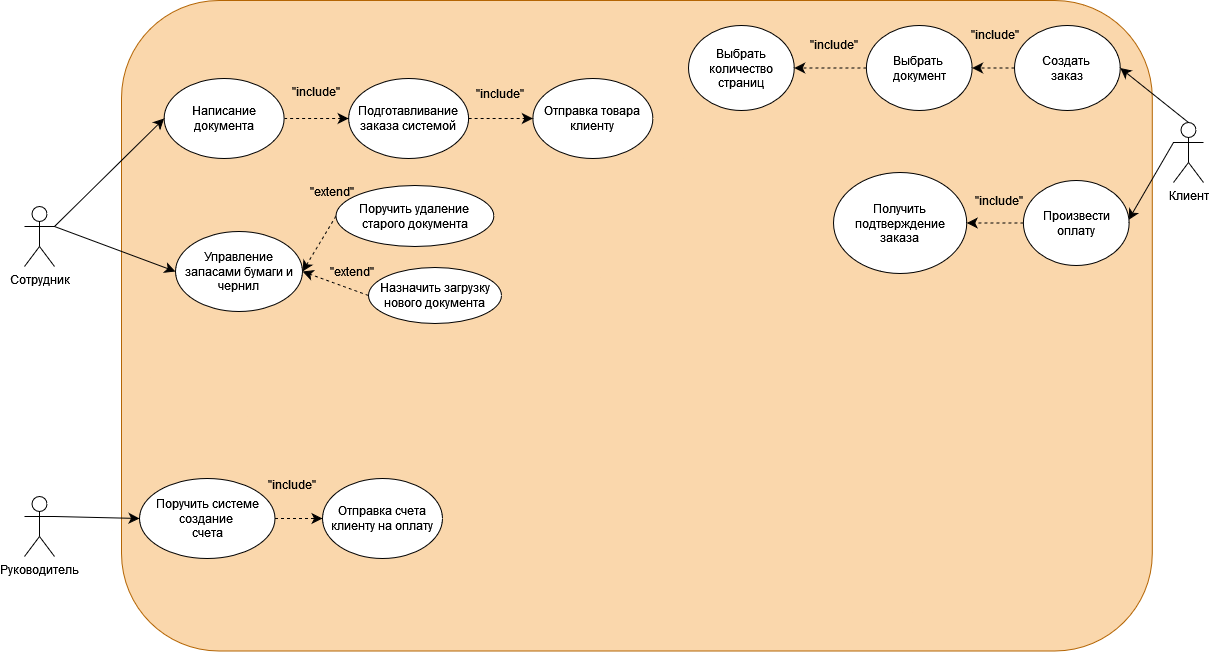

The diagram above was exported from draw.io. Its source (the exported page's mxGraphModel, read from the mxfile embedded in the PNG):
<mxGraphModel dx="1739" dy="605" grid="0" gridSize="10" guides="1" tooltips="1" connect="1" arrows="1" fold="1" page="0" pageScale="1" pageWidth="850" pageHeight="1100" math="0" shadow="0">
  <root>
    <mxCell id="0" />
    <mxCell id="1" parent="0" />
    <mxCell id="vHXygsKgdjv1dS-wMthi-129" value="" style="rounded=1;whiteSpace=wrap;html=1;movable=0;resizable=0;rotatable=0;deletable=0;editable=0;locked=1;connectable=0;fillColor=#fad7ac;strokeColor=#b46504;" parent="1" vertex="1">
      <mxGeometry x="92" y="40" width="1030.79" height="650.5" as="geometry" />
    </mxCell>
    <mxCell id="vHXygsKgdjv1dS-wMthi-181" style="edgeStyle=none;curved=1;rounded=0;orthogonalLoop=1;jettySize=auto;html=1;exitX=1;exitY=0.3333333333333333;exitDx=0;exitDy=0;exitPerimeter=0;entryX=0;entryY=0.5;entryDx=0;entryDy=0;fontSize=12;startSize=8;endSize=8;" parent="1" source="vHXygsKgdjv1dS-wMthi-131" target="vHXygsKgdjv1dS-wMthi-160" edge="1">
      <mxGeometry relative="1" as="geometry" />
    </mxCell>
    <mxCell id="vHXygsKgdjv1dS-wMthi-131" value="Руководитель" style="shape=umlActor;verticalLabelPosition=bottom;verticalAlign=top;html=1;outlineConnect=0;" parent="1" vertex="1">
      <mxGeometry x="-5" y="536" width="30" height="60" as="geometry" />
    </mxCell>
    <mxCell id="vHXygsKgdjv1dS-wMthi-133" style="edgeStyle=none;curved=1;rounded=0;orthogonalLoop=1;jettySize=auto;html=1;exitX=1;exitY=0.3333333333333333;exitDx=0;exitDy=0;exitPerimeter=0;entryX=0;entryY=0.5;entryDx=0;entryDy=0;fontSize=12;startSize=8;endSize=8;endArrow=classic;startFill=0;fontColor=#000000;endFill=1;" parent="1" source="vHXygsKgdjv1dS-wMthi-134" target="vHXygsKgdjv1dS-wMthi-147" edge="1">
      <mxGeometry relative="1" as="geometry" />
    </mxCell>
    <mxCell id="vHXygsKgdjv1dS-wMthi-182" style="edgeStyle=none;curved=1;rounded=0;orthogonalLoop=1;jettySize=auto;html=1;exitX=1;exitY=0.3333333333333333;exitDx=0;exitDy=0;exitPerimeter=0;entryX=0;entryY=0.5;entryDx=0;entryDy=0;fontSize=12;startSize=8;endSize=8;" parent="1" source="vHXygsKgdjv1dS-wMthi-134" target="vHXygsKgdjv1dS-wMthi-149" edge="1">
      <mxGeometry relative="1" as="geometry" />
    </mxCell>
    <mxCell id="vHXygsKgdjv1dS-wMthi-134" value="&lt;span&gt;Сотрудник &lt;/span&gt;&lt;div&gt;&lt;br/&gt;&lt;/div&gt;" style="shape=umlActor;verticalLabelPosition=bottom;verticalAlign=top;html=1;outlineConnect=0;" parent="1" vertex="1">
      <mxGeometry x="-5" y="246" width="30" height="60" as="geometry" />
    </mxCell>
    <mxCell id="vHXygsKgdjv1dS-wMthi-138" style="edgeStyle=none;curved=1;rounded=0;orthogonalLoop=1;jettySize=auto;html=1;exitX=0.5;exitY=0;exitDx=0;exitDy=0;exitPerimeter=0;entryX=1;entryY=0.5;entryDx=0;entryDy=0;fontSize=12;startSize=8;endSize=8;fontColor=#000000;" parent="1" source="vHXygsKgdjv1dS-wMthi-140" target="vHXygsKgdjv1dS-wMthi-163" edge="1">
      <mxGeometry relative="1" as="geometry" />
    </mxCell>
    <mxCell id="vHXygsKgdjv1dS-wMthi-139" style="edgeStyle=none;curved=1;rounded=0;orthogonalLoop=1;jettySize=auto;html=1;exitX=0;exitY=0.3333333333333333;exitDx=0;exitDy=0;exitPerimeter=0;entryX=1;entryY=0.5;entryDx=0;entryDy=0;fontSize=12;startSize=8;endSize=8;fontColor=#000000;" parent="1" source="vHXygsKgdjv1dS-wMthi-140" edge="1">
      <mxGeometry relative="1" as="geometry">
        <mxPoint x="1099" y="259.5" as="targetPoint" />
      </mxGeometry>
    </mxCell>
    <mxCell id="vHXygsKgdjv1dS-wMthi-140" value="Клиент" style="shape=umlActor;verticalLabelPosition=bottom;verticalAlign=top;html=1;outlineConnect=0;" parent="1" vertex="1">
      <mxGeometry x="1144" y="162" width="30" height="60" as="geometry" />
    </mxCell>
    <mxCell id="vHXygsKgdjv1dS-wMthi-147" value="&lt;span style=&quot;&quot;&gt;Управление запасами бумаги и чернил&lt;br&gt;&lt;/span&gt;" style="ellipse;whiteSpace=wrap;html=1;" parent="1" vertex="1">
      <mxGeometry x="146" y="271" width="127" height="80" as="geometry" />
    </mxCell>
    <mxCell id="vHXygsKgdjv1dS-wMthi-148" style="edgeStyle=none;curved=1;rounded=0;orthogonalLoop=1;jettySize=auto;html=1;exitX=1;exitY=0.5;exitDx=0;exitDy=0;entryX=0;entryY=0.5;entryDx=0;entryDy=0;fontSize=12;startSize=8;endSize=8;dashed=1;fontColor=#000000;" parent="1" source="vHXygsKgdjv1dS-wMthi-149" target="vHXygsKgdjv1dS-wMthi-151" edge="1">
      <mxGeometry relative="1" as="geometry" />
    </mxCell>
    <mxCell id="vHXygsKgdjv1dS-wMthi-149" value="Написание документа" style="ellipse;whiteSpace=wrap;html=1;" parent="1" vertex="1">
      <mxGeometry x="134.62" y="118" width="120" height="80" as="geometry" />
    </mxCell>
    <mxCell id="vHXygsKgdjv1dS-wMthi-150" style="edgeStyle=none;curved=1;rounded=0;orthogonalLoop=1;jettySize=auto;html=1;exitX=1;exitY=0.5;exitDx=0;exitDy=0;entryX=0;entryY=0.5;entryDx=0;entryDy=0;fontSize=12;startSize=8;endSize=8;dashed=1;fontColor=#000000;" parent="1" source="vHXygsKgdjv1dS-wMthi-151" target="vHXygsKgdjv1dS-wMthi-152" edge="1">
      <mxGeometry relative="1" as="geometry" />
    </mxCell>
    <mxCell id="vHXygsKgdjv1dS-wMthi-151" value="Подготавливание заказа системой" style="ellipse;whiteSpace=wrap;html=1;" parent="1" vertex="1">
      <mxGeometry x="319.12" y="118" width="120" height="80" as="geometry" />
    </mxCell>
    <mxCell id="vHXygsKgdjv1dS-wMthi-152" value="Отправка товара клиенту" style="ellipse;whiteSpace=wrap;html=1;" parent="1" vertex="1">
      <mxGeometry x="503.37" y="118" width="120" height="80" as="geometry" />
    </mxCell>
    <mxCell id="vHXygsKgdjv1dS-wMthi-153" style="edgeStyle=none;curved=1;rounded=0;orthogonalLoop=1;jettySize=auto;html=1;exitX=0;exitY=0.5;exitDx=0;exitDy=0;entryX=1;entryY=0.5;entryDx=0;entryDy=0;fontSize=12;startSize=8;endSize=8;dashed=1;fontColor=#000000;" parent="1" source="vHXygsKgdjv1dS-wMthi-154" target="vHXygsKgdjv1dS-wMthi-147" edge="1">
      <mxGeometry relative="1" as="geometry">
        <mxPoint x="297.04226180457056" y="459.57219703345504" as="targetPoint" />
      </mxGeometry>
    </mxCell>
    <mxCell id="vHXygsKgdjv1dS-wMthi-154" value="Назначить загрузку нового документа" style="ellipse;whiteSpace=wrap;html=1;" parent="1" vertex="1">
      <mxGeometry x="339" y="307" width="133" height="56" as="geometry" />
    </mxCell>
    <mxCell id="vHXygsKgdjv1dS-wMthi-155" style="edgeStyle=none;curved=1;rounded=0;orthogonalLoop=1;jettySize=auto;html=1;exitX=0;exitY=0.5;exitDx=0;exitDy=0;entryX=1;entryY=0.5;entryDx=0;entryDy=0;fontSize=12;startSize=8;endSize=8;dashed=1;fontColor=#000000;" parent="1" source="vHXygsKgdjv1dS-wMthi-156" target="vHXygsKgdjv1dS-wMthi-147" edge="1">
      <mxGeometry relative="1" as="geometry" />
    </mxCell>
    <mxCell id="vHXygsKgdjv1dS-wMthi-156" value="&lt;div&gt;Поручить удаление&amp;nbsp;&lt;/div&gt;&lt;div&gt;старого документа&lt;/div&gt;" style="ellipse;whiteSpace=wrap;html=1;" parent="1" vertex="1">
      <mxGeometry x="306.5" y="225" width="157.87" height="61" as="geometry" />
    </mxCell>
    <mxCell id="vHXygsKgdjv1dS-wMthi-159" style="edgeStyle=none;curved=1;rounded=0;orthogonalLoop=1;jettySize=auto;html=1;exitX=1;exitY=0.5;exitDx=0;exitDy=0;entryX=0;entryY=0.5;entryDx=0;entryDy=0;fontSize=12;startSize=8;endSize=8;dashed=1;fontColor=#000000;" parent="1" source="vHXygsKgdjv1dS-wMthi-160" target="vHXygsKgdjv1dS-wMthi-161" edge="1">
      <mxGeometry relative="1" as="geometry" />
    </mxCell>
    <mxCell id="vHXygsKgdjv1dS-wMthi-160" value="&lt;div&gt;Поручить системе создание&amp;nbsp;&lt;/div&gt;&lt;div&gt;счета&lt;/div&gt;" style="ellipse;whiteSpace=wrap;html=1;" parent="1" vertex="1">
      <mxGeometry x="110" y="518" width="135.5" height="80" as="geometry" />
    </mxCell>
    <mxCell id="vHXygsKgdjv1dS-wMthi-161" value="Отправка счета клиенту на оплату" style="ellipse;whiteSpace=wrap;html=1;" parent="1" vertex="1">
      <mxGeometry x="293" y="518" width="120" height="80" as="geometry" />
    </mxCell>
    <mxCell id="vHXygsKgdjv1dS-wMthi-162" style="edgeStyle=none;curved=1;rounded=0;orthogonalLoop=1;jettySize=auto;html=1;exitX=0;exitY=0.5;exitDx=0;exitDy=0;entryX=1;entryY=0.5;entryDx=0;entryDy=0;fontSize=12;startSize=8;endSize=8;dashed=1;fontColor=#000000;" parent="1" source="vHXygsKgdjv1dS-wMthi-163" target="vHXygsKgdjv1dS-wMthi-168" edge="1">
      <mxGeometry relative="1" as="geometry" />
    </mxCell>
    <mxCell id="vHXygsKgdjv1dS-wMthi-163" value="&lt;div&gt;&lt;span style=&quot;&quot;&gt;Создать&amp;nbsp;&lt;/span&gt;&lt;/div&gt;&lt;div&gt;&lt;span style=&quot;&quot;&gt;заказ&lt;br&gt;&lt;/span&gt;&lt;/div&gt;" style="ellipse;whiteSpace=wrap;html=1;" parent="1" vertex="1">
      <mxGeometry x="985" y="65" width="105.75" height="85" as="geometry" />
    </mxCell>
    <mxCell id="vHXygsKgdjv1dS-wMthi-164" style="edgeStyle=none;curved=1;rounded=0;orthogonalLoop=1;jettySize=auto;html=1;exitX=0;exitY=0.5;exitDx=0;exitDy=0;entryX=1;entryY=0.5;entryDx=0;entryDy=0;fontSize=12;startSize=8;endSize=8;dashed=1;fontColor=#000000;" parent="1" source="vHXygsKgdjv1dS-wMthi-165" target="vHXygsKgdjv1dS-wMthi-166" edge="1">
      <mxGeometry relative="1" as="geometry" />
    </mxCell>
    <mxCell id="vHXygsKgdjv1dS-wMthi-165" value="Произвести оплату" style="ellipse;whiteSpace=wrap;html=1;" parent="1" vertex="1">
      <mxGeometry x="993.88" y="220" width="105.75" height="85" as="geometry" />
    </mxCell>
    <mxCell id="vHXygsKgdjv1dS-wMthi-166" value="Получить подтверждение заказа" style="ellipse;whiteSpace=wrap;html=1;" parent="1" vertex="1">
      <mxGeometry x="804" y="212" width="133.25" height="101" as="geometry" />
    </mxCell>
    <mxCell id="vHXygsKgdjv1dS-wMthi-167" style="edgeStyle=none;curved=1;rounded=0;orthogonalLoop=1;jettySize=auto;html=1;exitX=0;exitY=0.5;exitDx=0;exitDy=0;entryX=1;entryY=0.5;entryDx=0;entryDy=0;fontSize=12;startSize=8;endSize=8;dashed=1;fontColor=#000000;" parent="1" source="vHXygsKgdjv1dS-wMthi-168" target="vHXygsKgdjv1dS-wMthi-169" edge="1">
      <mxGeometry relative="1" as="geometry" />
    </mxCell>
    <mxCell id="vHXygsKgdjv1dS-wMthi-168" value="&lt;div&gt;Выбрать&amp;nbsp;&lt;/div&gt;документ" style="ellipse;whiteSpace=wrap;html=1;" parent="1" vertex="1">
      <mxGeometry x="836.88" y="65" width="105.75" height="85" as="geometry" />
    </mxCell>
    <mxCell id="vHXygsKgdjv1dS-wMthi-169" value="Выбрать количество страниц" style="ellipse;whiteSpace=wrap;html=1;" parent="1" vertex="1">
      <mxGeometry x="659" y="65" width="105.75" height="85" as="geometry" />
    </mxCell>
    <mxCell id="vHXygsKgdjv1dS-wMthi-170" value="&lt;span style=&quot;&quot;&gt;&quot;include&quot;&lt;/span&gt;" style="text;html=1;align=center;verticalAlign=middle;whiteSpace=wrap;rounded=0;" parent="1" vertex="1">
      <mxGeometry x="939.88" y="225" width="60" height="30" as="geometry" />
    </mxCell>
    <mxCell id="vHXygsKgdjv1dS-wMthi-171" value="&lt;span style=&quot;&quot;&gt;&quot;include&quot;&lt;/span&gt;" style="text;html=1;align=center;verticalAlign=middle;whiteSpace=wrap;rounded=0;" parent="1" vertex="1">
      <mxGeometry x="935.5" y="59" width="60" height="30" as="geometry" />
    </mxCell>
    <mxCell id="vHXygsKgdjv1dS-wMthi-172" value="&lt;span style=&quot;&quot;&gt;&quot;include&quot;&lt;/span&gt;" style="text;html=1;align=center;verticalAlign=middle;whiteSpace=wrap;rounded=0;" parent="1" vertex="1">
      <mxGeometry x="774.5" y="69" width="60" height="30" as="geometry" />
    </mxCell>
    <mxCell id="vHXygsKgdjv1dS-wMthi-175" value="&lt;span style=&quot;&quot;&gt;&quot;include&quot;&lt;/span&gt;" style="text;html=1;align=center;verticalAlign=middle;whiteSpace=wrap;rounded=0;" parent="1" vertex="1">
      <mxGeometry x="233" y="509" width="60" height="30" as="geometry" />
    </mxCell>
    <mxCell id="vHXygsKgdjv1dS-wMthi-177" value="&lt;span style=&quot;&quot;&gt;&quot;include&quot;&lt;/span&gt;" style="text;html=1;align=center;verticalAlign=middle;whiteSpace=wrap;rounded=0;" parent="1" vertex="1">
      <mxGeometry x="441.12" y="118" width="60" height="30" as="geometry" />
    </mxCell>
    <mxCell id="vHXygsKgdjv1dS-wMthi-178" value="&lt;span style=&quot;&quot;&gt;&quot;include&quot;&lt;/span&gt;" style="text;html=1;align=center;verticalAlign=middle;whiteSpace=wrap;rounded=0;" parent="1" vertex="1">
      <mxGeometry x="257.12" y="116" width="60" height="30" as="geometry" />
    </mxCell>
    <mxCell id="vHXygsKgdjv1dS-wMthi-179" value="&quot;extend&quot;" style="text;html=1;align=center;verticalAlign=middle;whiteSpace=wrap;rounded=0;" parent="1" vertex="1">
      <mxGeometry x="273" y="216" width="60" height="30" as="geometry" />
    </mxCell>
    <mxCell id="vHXygsKgdjv1dS-wMthi-180" value="&quot;extend&quot;" style="text;html=1;align=center;verticalAlign=middle;whiteSpace=wrap;rounded=0;" parent="1" vertex="1">
      <mxGeometry x="293" y="296" width="60" height="30" as="geometry" />
    </mxCell>
  </root>
</mxGraphModel>